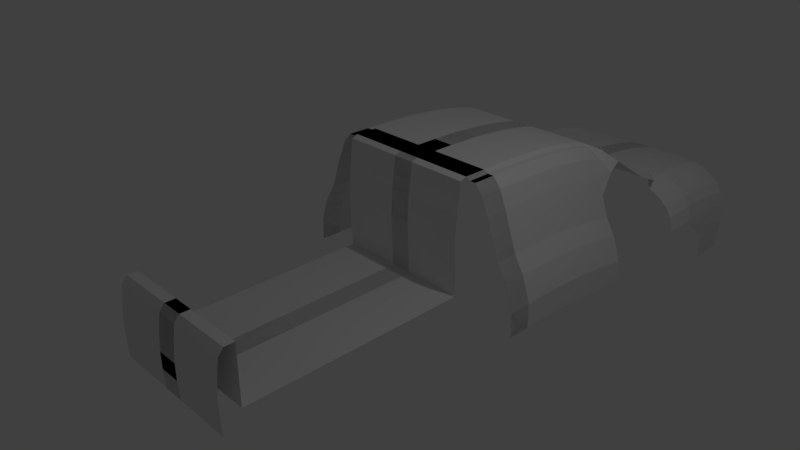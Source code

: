 # Source: CrispyHilux.blend  (saved by Blender 2.79.0; exported with 4.5.12 LTS)
import bpy
from mathutils import Matrix  # noqa: F401  (used for matrix-valued properties, if any)

bpy.ops.wm.read_factory_settings(use_empty=True)
scene = bpy.context.scene
scene.name = 'Scene'

# ---- collections
col_collection_1 = bpy.data.collections.new('Collection 1'); scene.collection.children.link(col_collection_1)

# ---- world
world_world = bpy.data.worlds.new('World'); scene.world = world_world
world_world.color = (0.05088, 0.05088, 0.05088)
world_world.use_sun_shadow = False
world_world.sun_shadow_jitter_overblur = 0.0
world_world.cycles.sampling_method = 'MANUAL'

# ---- cameras
cam_camera = bpy.data.cameras.new('Camera')
cam_camera.clip_end = 100.0
cam_camera.lens = 35.0
cam_camera.sensor_width = 32.0
cam_camera.sensor_height = 18.0
cam_camera.ortho_scale = 7.314
cam_camera.dof.focus_distance = 0.0
cam_camera.dof.aperture_fstop = 128.0

# ---- lights
light_lamp = bpy.data.lights.new('Lamp', 'POINT')
light_lamp.transmission_factor = 0.0
light_lamp.cutoff_distance = 30.0
light_lamp.energy = 100.0
light_lamp.shadow_buffer_clip_start = 1.001
light_lamp.shadow_soft_size = 0.1
light_lamp.shadow_maximum_resolution = 0.006
light_lamp.use_absolute_resolution = True

# ---- meshes
me_plane_005 = bpy.data.meshes.new('Plane.005')
me_plane_005.from_pydata([(-6.462, -1.0, 0.0), (1.0, -1.0, 0.0), (-6.462, 1.0, 0.0), (1.0, 1.0, 0.0), (-6.462, 2.911, 1.398e-16), (1.0, 2.911, 1.398e-16), (-6.462, 5.899, -0.008744), (1.0, 5.899, -0.008744), (-6.462, 8.779, -0.04372), (1.0, 8.779, -0.04372), (-6.462, 11.28, -0.09618), (1.0, 11.28, -0.09618), (-6.462, 13.12, -0.1574), (1.0, 13.12, -0.1574), (-3.698, -1.0, 0.0), (-3.698, 1.0, 0.0), (-3.698, 2.911, 1.398e-16), (-3.698, 5.899, -0.008744), (-3.698, 8.779, -0.04372), (-3.698, 11.28, -0.09618), (-3.698, 13.12, -0.1574), (-6.462, 13.12, -0.1574), (-3.698, 13.12, -0.1574), (1.0, 13.12, -0.1574), (-3.698, 13.12, -0.1574), (-6.462, 13.12, -0.1574), (-3.698, 13.12, -0.1574), (1.0, 14.62, -0.2776), (-3.698, 14.62, -0.2776), (-7.619, 14.62, -0.2776), (-3.698, 14.62, -0.2776), (1.0, 16.2, -0.4686), (-3.698, 16.2, -0.4686), (-8.694, 16.0, -0.4686), (-3.698, 16.2, -0.4686), (1.0, 18.27, -0.7091), (-3.698, 18.27, -0.7091), (-8.737, 18.27, -0.7091), (-3.698, 18.27, -0.7091), (1.0, 19.67, -0.8647), (-3.698, 19.67, -0.8647), (-9.045, 19.67, -0.8647), (-3.698, 19.67, -0.8647), (1.0, 20.52, -0.9272), (-3.698, 20.52, -0.9272), (-9.161, 20.52, -0.9272), (-3.698, 20.52, -0.9272), (1.0, 21.58, -1.004), (-3.698, 21.58, -1.004), (-9.2, 21.58, -1.004), (-3.698, 21.58, -1.004), (1.0, 22.66, -1.078), (-3.698, 22.66, -1.078), (-7.758, 22.66, -1.078), (-3.698, 22.66, -1.078), (1.161, 24.94, -1.014), (-3.698, 23.98, -1.123), (-7.249, 23.85, -1.123), (-3.698, 23.98, -1.123), (1.0, 24.92, -1.14), (-3.698, 24.92, -1.14), (-6.462, 24.92, -1.14), (-3.698, 24.92, -1.14), (1.0, 26.56, -1.161), (-3.698, 26.56, -1.161), (-6.138, 26.56, -1.161), (-3.698, 26.56, -1.161), (1.0, 28.54, -1.194), (-3.698, 28.54, -1.194), (-6.046, 28.54, -1.194), (-3.698, 28.54, -1.194), (1.0, 30.63, -1.242), (-3.698, 30.63, -1.242), (-5.953, 30.63, -1.242), (-3.698, 30.63, -1.242), (1.0, 32.16, -1.299), (-3.698, 32.16, -1.299), (-5.953, 32.16, -1.299), (-3.698, 32.16, -1.299), (1.0, 33.1, -1.331), (-3.698, 33.1, -1.331), (-5.996, 33.1, -1.331), (-3.698, 33.1, -1.331), (1.0, 34.07, -1.376), (-3.698, 34.07, -1.376), (-5.862, 34.07, -1.376), (-3.698, 34.07, -1.376), (1.0, 34.88, -1.462), (-3.698, 34.88, -1.462), (-4.93, 34.88, -1.462), (-3.698, 34.88, -1.462), (-6.878, -1.0, -0.03536), (-6.878, 1.0, -0.03536), (-6.878, 2.911, -0.03536), (-6.878, 5.899, -0.04411), (-6.878, 8.779, -0.07908), (-6.878, 11.28, -0.1315), (-6.878, 13.12, -0.1928), (-7.434, -1.0, -0.03536), (-7.434, 1.0, -0.03536), (-7.434, 2.911, -0.03536), (-7.434, 5.899, -0.04411), (-7.434, 8.779, -0.07908), (-7.434, 11.28, -0.1315), (-7.434, 13.12, -0.1928), (-8.22, -1.0, -0.1697), (-8.22, 1.0, -0.1697), (-8.22, 2.911, -0.1697), (-8.22, 5.899, -0.1785), (-8.22, 8.779, -0.2135), (-8.22, 11.28, -0.2659), (-8.22, 13.12, -0.3271), (-8.868, -1.0, -0.4102), (-8.868, 1.0, -0.4102), (-8.868, 2.911, -0.4102), (-8.868, 5.899, -0.419), (-8.868, 8.779, -0.4539), (-8.868, 11.28, -0.5064), (-8.868, 13.12, -0.5676), (-9.423, -1.0, -0.6507), (-9.423, 1.0, -0.6507), (-9.423, 2.911, -0.6507), (-9.423, 5.899, -0.6594), (-9.423, 8.779, -0.6944), (-9.423, 11.28, -0.7469), (-9.423, 13.12, -0.8081), (-10.12, -1.0, -0.9478), (-10.12, 1.0, -0.9478), (-10.12, 2.911, -0.9478), (-10.12, 5.899, -0.9565), (-10.12, 8.779, -0.9915), (-10.12, 11.28, -1.044), (-10.12, 13.12, -1.105), (-11.04, -1.0, -1.181), (-11.04, 1.0, -1.181), (-11.04, 2.911, -1.181), (-11.04, 5.899, -1.19), (-11.04, 8.779, -1.225), (-11.04, 11.28, -1.277), (-11.04, 13.12, -1.339), (-11.55, -1.0, -1.4), (-11.55, 1.0, -1.4), (-11.55, 2.911, -1.4), (-11.55, 5.899, -1.409), (-11.55, 8.779, -1.444), (-11.55, 11.28, -1.497), (-11.55, 13.12, -1.558), (-11.83, -1.0, -1.535), (-11.83, 1.0, -1.535), (-11.83, 2.911, -1.535), (-11.83, 5.899, -1.544), (-11.83, 8.779, -1.579), (-11.83, 11.28, -1.631), (-11.83, 13.12, -1.692), (-11.88, -1.0, -1.881), (-11.88, 1.0, -1.881), (-11.88, 2.911, -1.881), (-11.88, 5.899, -1.89), (-11.88, 8.779, -1.925), (-11.88, 11.28, -1.978), (-11.88, 13.12, -2.039), (-6.462, -1.549, -0.03536), (1.0, -1.549, -0.03536), (-3.698, -1.549, -0.03536), (-6.462, -1.732, -0.2829), (1.0, -1.732, -0.2829), (-3.698, -1.732, -0.2829), (-6.462, -1.879, -0.4597), (1.0, -1.879, -0.4597), (-3.698, -1.879, -0.4597), (-6.462, -1.989, -0.8487), (1.0, -1.989, -0.8487), (-3.698, -1.989, -0.8487), (-6.462, -1.806, -1.609), (1.0, -1.806, -1.609), (-3.698, -1.806, -1.609), (-6.462, -21.71, -1.627), (1.0, -21.71, -1.627), (-3.698, -21.71, -1.627), (-6.462, -21.71, -0.7995), (1.0, -21.71, -0.7995), (-3.698, -21.71, -0.7995), (-6.462, -22.58, -0.7995), (1.0, -22.58, -0.7995), (-3.698, -22.58, -0.7995), (-6.462, -23.02, -0.8875), (1.0, -23.02, -0.8875), (-3.698, -23.02, -0.8875), (-6.462, -23.13, -0.9931), (1.0, -23.13, -0.9931), (-3.698, -23.13, -0.9931), (-6.462, -23.25, -1.14), (1.0, -23.25, -1.14), (-3.698, -23.25, -1.14), (-6.462, -23.37, -1.366), (1.0, -23.37, -1.366), (-3.698, -23.37, -1.366), (-6.462, -23.37, -1.597), (1.0, -23.37, -1.597), (-3.698, -23.37, -1.597), (-6.462, -23.28, -1.862), (1.0, -23.28, -1.862), (-3.698, -23.28, -1.862), (-8.22, 13.12, -0.3271), (-8.868, 13.12, -0.5676), (-9.423, 13.12, -0.8081), (-10.12, 13.12, -1.105), (-11.04, 13.12, -1.339), (-11.55, 13.12, -1.558), (-11.83, 13.12, -1.692), (-11.88, 13.12, -2.039), (-8.22, 13.12, -0.3271), (-8.868, 13.12, -0.5676), (-9.423, 13.12, -0.8081), (-10.12, 13.12, -1.105), (-11.04, 13.12, -1.339), (-11.55, 13.12, -1.558), (-11.83, 13.12, -1.692), (-11.88, 13.12, -2.039), (-8.22, 13.12, -0.3271), (-8.868, 13.12, -0.5676), (-9.423, 13.12, -0.8081), (-10.12, 13.12, -1.105), (-11.04, 13.12, -1.339), (-11.55, 13.12, -1.558), (-11.83, 13.12, -1.692), (-11.88, 13.12, -2.039), (-8.22, 13.12, -0.3271), (-8.868, 14.84, -0.5676), (-9.423, 13.12, -0.8081), (-10.12, 13.12, -1.105), (-11.04, 13.12, -1.339), (-11.55, 13.12, -1.558), (-11.83, 13.12, -1.692), (-11.88, 13.12, -2.039), (-6.462, 24.92, -1.14), (-6.138, 26.56, -1.161), (-6.046, 28.54, -1.194), (-5.953, 30.63, -1.242), (-5.953, 32.16, -1.299), (-6.462, 24.92, -1.14), (-6.138, 26.56, -1.161), (-6.046, 28.54, -1.194), (-5.953, 30.63, -1.242), (-5.953, 32.16, -1.299), (-7.804, 24.92, -1.112), (-7.48, 26.56, -1.133), (-7.387, 28.54, -1.166), (-7.295, 30.63, -1.213), (-7.295, 32.16, -1.27), (-8.683, 24.92, -1.133), (-8.359, 26.56, -1.154), (-8.267, 28.54, -1.187), (-8.174, 30.63, -1.235), (-8.174, 32.16, -1.292), (-10.02, 24.92, -1.246), (-9.701, 26.56, -1.267), (-9.608, 28.54, -1.3), (-9.516, 30.63, -1.348), (-9.516, 32.16, -1.405), (-10.81, 24.92, -1.352), (-10.49, 26.56, -1.373), (-10.4, 28.54, -1.407), (-10.3, 30.63, -1.454), (-10.3, 32.16, -1.511), (-10.81, 24.92, -1.352), (-10.49, 26.56, -1.373), (-10.4, 28.54, -1.407), (-10.3, 30.63, -1.454), (-10.3, 32.16, -1.511), (-10.81, 24.92, -1.352), (-10.49, 26.56, -1.373), (-10.4, 28.54, -1.407), (-10.3, 30.63, -1.454), (-10.3, 32.16, -1.511), (-11.37, 24.92, -1.488), (-11.04, 26.56, -1.509), (-10.95, 28.54, -1.542), (-10.86, 30.63, -1.59), (-10.86, 32.16, -1.647), (-11.7, 24.92, -1.7), (-11.38, 26.56, -1.721), (-11.28, 28.54, -1.755), (-11.19, 30.63, -1.802), (-11.19, 32.16, -1.859), (-11.81, 24.71, -1.743), (-11.49, 26.82, -1.866), (-11.39, 28.54, -2.009), (-11.3, 30.63, -2.057), (-11.3, 32.16, -2.113), (-11.64, 25.71, -1.853), (-11.32, 27.98, -2.146), (-11.23, 28.54, -2.586), (-11.14, 30.63, -2.574), (-11.14, 32.16, -2.572), (-7.804, 24.92, -1.112), (-8.683, 24.92, -1.133), (-10.02, 24.92, -1.246), (-10.81, 24.92, -1.352), (-11.37, 24.92, -1.488), (-11.7, 24.92, -1.7), (-10.02, 21.69, -1.255), (-10.81, 21.69, -1.361), (-8.682, 21.69, -1.142), (-10.02, 21.69, -1.255), (-10.81, 21.69, -1.361), (-11.37, 21.69, -1.497), (-11.7, 21.69, -1.709)], [], [(14, 1, 3, 15), (14, 0, 4, 16), (16, 4, 6, 17), (17, 6, 8, 18), (18, 8, 10, 19), (19, 10, 12, 20), (11, 19, 20, 13), (9, 18, 19, 11), (7, 17, 18, 9), (5, 16, 17, 7), (1, 14, 16, 5), (0, 14, 15, 2), (20, 12, 21, 22), (22, 21, 25, 26), (13, 20, 24, 23), (26, 25, 29, 30), (23, 24, 28, 27), (30, 29, 33, 34), (27, 28, 32, 31), (34, 33, 37, 38), (31, 32, 36, 35), (38, 37, 41, 42), (35, 36, 40, 39), (42, 41, 45, 46), (39, 40, 44, 43), (46, 45, 49, 50), (43, 44, 48, 47), (50, 49, 53, 54), (47, 48, 52, 51), (54, 53, 57, 58), (51, 52, 56, 55), (58, 57, 61, 62), (55, 56, 60, 59), (62, 61, 65, 66), (59, 60, 64, 63), (66, 65, 69, 70), (63, 64, 68, 67), (70, 69, 73, 74), (67, 68, 72, 71), (74, 73, 77, 78), (71, 72, 76, 75), (78, 77, 81, 82), (75, 76, 80, 79), (82, 81, 85, 86), (79, 80, 84, 83), (86, 85, 89, 90), (83, 84, 88, 87), (4, 0, 91, 93), (10, 8, 95, 96), (0, 2, 92, 91), (6, 4, 93, 94), (12, 10, 96, 97), (8, 6, 94, 95), (93, 91, 98, 100), (96, 95, 102, 103), (94, 93, 100, 101), (91, 92, 99, 98), (97, 96, 103, 104), (95, 94, 101, 102), (103, 102, 109, 110), (101, 100, 107, 108), (98, 99, 106, 105), (104, 103, 110, 111), (102, 101, 108, 109), (100, 98, 105, 107), (110, 109, 116, 117), (108, 107, 114, 115), (105, 106, 113, 112), (111, 110, 117, 118), (109, 108, 115, 116), (107, 105, 112, 114), (117, 116, 123, 124), (115, 114, 121, 122), (112, 113, 120, 119), (118, 117, 124, 125), (116, 115, 122, 123), (114, 112, 119, 121), (124, 123, 130, 131), (122, 121, 128, 129), (119, 120, 127, 126), (125, 124, 131, 132), (123, 122, 129, 130), (121, 119, 126, 128), (129, 128, 135, 136), (126, 127, 134, 133), (132, 131, 138, 139), (130, 129, 136, 137), (128, 126, 133, 135), (131, 130, 137, 138), (133, 134, 141, 140), (139, 138, 145, 146), (137, 136, 143, 144), (135, 133, 140, 142), (138, 137, 144, 145), (136, 135, 142, 143), (146, 145, 152, 153), (144, 143, 150, 151), (142, 140, 147, 149), (145, 144, 151, 152), (143, 142, 149, 150), (140, 141, 148, 147), (153, 152, 159, 160), (151, 150, 157, 158), (149, 147, 154, 156), (152, 151, 158, 159), (150, 149, 156, 157), (147, 148, 155, 154), (14, 0, 161, 163), (14, 1, 162, 163), (163, 161, 164, 166), (163, 162, 165, 166), (166, 164, 167, 169), (166, 165, 168, 169), (169, 167, 170, 172), (169, 168, 171, 172), (172, 170, 173, 175), (172, 171, 174, 175), (175, 173, 176, 178), (175, 174, 177, 178), (178, 176, 179, 181), (178, 177, 180, 181), (181, 179, 182, 184), (181, 180, 183, 184), (184, 182, 185, 187), (184, 183, 186, 187), (187, 185, 188, 190), (187, 186, 189, 190), (190, 188, 191, 193), (190, 189, 192, 193), (193, 191, 194, 196), (193, 192, 195, 196), (196, 194, 197, 199), (196, 195, 198, 199), (199, 197, 200, 202), (199, 198, 201, 202), (153, 160, 210, 209), (146, 153, 209, 208), (139, 146, 208, 207), (125, 132, 206, 205), (132, 139, 207, 206), (118, 125, 205, 204), (111, 118, 204, 203), (209, 210, 218, 217), (207, 208, 216, 215), (205, 206, 214, 213), (203, 204, 212, 211), (208, 209, 217, 216), (206, 207, 215, 214), (204, 205, 213, 212), (217, 218, 226, 225), (215, 216, 224, 223), (213, 214, 222, 221), (211, 212, 220, 219), (216, 217, 225, 224), (214, 215, 223, 222), (212, 213, 221, 220), (221, 222, 230, 229), (219, 220, 228, 227), (224, 225, 233, 232), (222, 223, 231, 230), (220, 221, 229, 228), (225, 226, 234, 233), (223, 224, 232, 231), (77, 73, 238, 239), (73, 69, 237, 238), (69, 65, 236, 237), (65, 61, 235, 236), (239, 238, 243, 244), (237, 236, 241, 242), (238, 237, 242, 243), (236, 235, 240, 241), (244, 243, 248, 249), (242, 241, 246, 247), (243, 242, 247, 248), (241, 240, 245, 246), (249, 248, 253, 254), (247, 246, 251, 252), (248, 247, 252, 253), (246, 245, 250, 251), (251, 250, 255, 256), (254, 253, 258, 259), (252, 251, 256, 257), (253, 252, 257, 258), (258, 257, 262, 263), (256, 255, 260, 261), (259, 258, 263, 264), (257, 256, 261, 262), (263, 262, 267, 268), (261, 260, 265, 266), (264, 263, 268, 269), (262, 261, 266, 267), (268, 267, 272, 273), (266, 265, 270, 271), (269, 268, 273, 274), (267, 266, 271, 272), (273, 272, 277, 278), (271, 270, 275, 276), (274, 273, 278, 279), (272, 271, 276, 277), (278, 277, 282, 283), (276, 275, 280, 281), (279, 278, 283, 284), (277, 276, 281, 282), (282, 281, 286, 287), (283, 282, 287, 288), (281, 280, 285, 286), (284, 283, 288, 289), (289, 288, 293, 294), (287, 286, 291, 292), (288, 287, 292, 293), (286, 285, 290, 291), (275, 270, 298, 299), (280, 275, 299, 300), (250, 245, 295, 296), (255, 250, 296, 297), (300, 299, 306, 307), (297, 296, 303, 304), (299, 298, 305, 306), (260, 255, 301, 302), (49, 303, 296, 250, 245, 240, 235, 61, 57, 53), (12, 97, 104, 111, 203, 211, 219, 227, 228, 33, 29, 25, 21)])
me_plane_005.use_remesh_preserve_volume = False
me_plane_005.use_remesh_preserve_attributes = False
me_plane_005.use_mirror_vertex_groups = False
me_plane_005.update()

# ---- objects
ob_plane = bpy.data.objects.new('Plane', me_plane_005)
ob_lamp = bpy.data.objects.new('Lamp', light_lamp)
ob_camera = bpy.data.objects.new('Camera', cam_camera)

# ---- transforms, parenting, visibility, modifiers, constraints
ob_plane.location = (0.06612, 0.7914, 1.221)
ob_plane.scale = (0.1529, 0.161, 1.0)
ob_plane.lineart.crease_threshold = 0.0
_m = ob_plane.modifiers.new('Mirror', 'MIRROR')
_m.use_clip = True
ob_lamp.location = (4.076, 1.005, 5.904)
ob_lamp.rotation_euler = (0.6503, 0.05522, 1.866)
ob_lamp.lock_rotations_4d = False
ob_lamp.empty_display_type = 'ARROWS'
ob_lamp.color = (0.0, 0.0, 0.0, 0.0)
ob_lamp.lineart.crease_threshold = 0.0
ob_camera.location = (7.481, -6.508, 5.344)
ob_camera.rotation_euler = (1.109, 0.0, 0.8149)
ob_camera.lock_rotations_4d = False
ob_camera.empty_display_type = 'ARROWS'
ob_camera.color = (0.0, 0.0, 0.0, 0.0)
ob_camera.display_type = 'WIRE'
ob_camera.lineart.crease_threshold = 0.0

# ---- collection membership
col_collection_1.objects.link(ob_plane)
col_collection_1.objects.link(ob_lamp)
col_collection_1.objects.link(ob_camera)

# ---- scene / render settings (as saved in the file)
scene.camera = ob_camera
scene.frame_start = 1; scene.frame_end = 250; scene.frame_set(8)
scene.render.engine = 'BLENDER_EEVEE_NEXT'
scene.render.resolution_percentage = 50
scene.render.dither_intensity = 0.0
scene.cycles.use_denoising = False
scene.cycles.samples = 128
scene.cycles.sampling_pattern = 'TABULATED_SOBOL'
scene.cycles.use_adaptive_sampling = False
scene.cycles.use_light_tree = False
scene.cycles.blur_glossy = 0.0
scene.cycles.sample_clamp_indirect = 0.0
scene.view_settings.view_transform = 'Standard'
bpy.context.view_layer.update()
